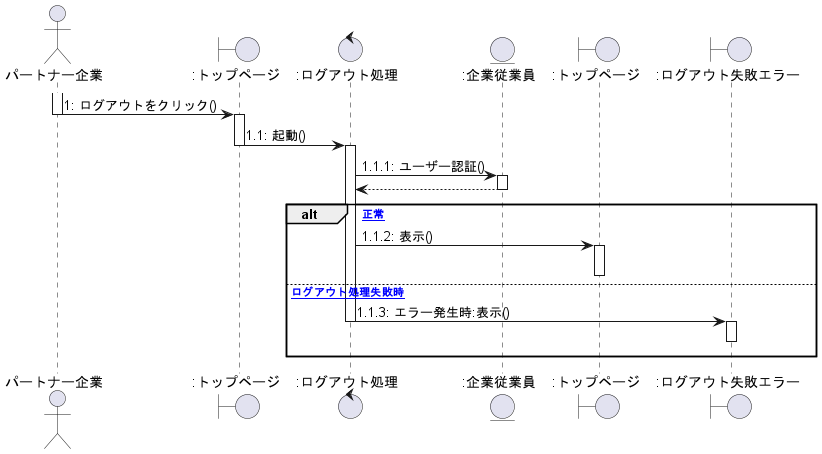

The diagram above was rendered by PlantUML. Its source (embedded in the PNG):
@startuml ログアウト


actor パートナー企業 as 0
Boundary ":トップページ" as a
Control ":ログアウト処理" as b
Entity ":企業従業員" as c
Boundary ":トップページ" as d
Boundary ":ログアウト失敗エラー" as e

activate 0
    0 -> a :1: ログアウトをクリック()
deactivate 0
activate a
    a -> b :1.1: 起動()
deactivate a
activate b
    b -> c :1.1.1: ユーザー認証()
activate c
    b <-- c
deactivate c

alt [正常]
    b -> d :1.1.2: 表示()
activate d
deactivate d
else [ログアウト処理失敗時]
    b -> e :1.1.3: エラー発生時:表示()
deactivate b
activate e
e -[hidden]-> e
deactivate e
end

@enduml